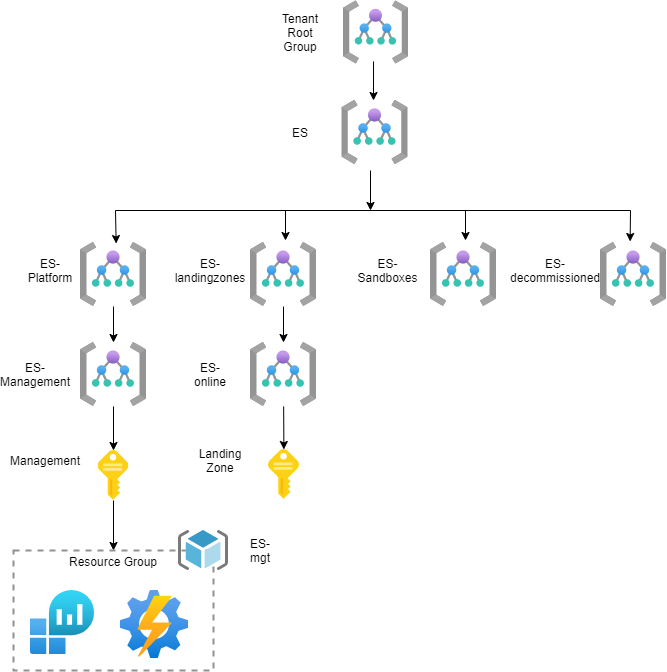

The diagram above was exported from draw.io. Its source (the exported page's mxGraphModel, read from the mxfile embedded in the PNG):
<mxGraphModel dx="1007" dy="627" grid="1" gridSize="10" guides="1" tooltips="1" connect="1" arrows="1" fold="1" page="1" pageScale="1" pageWidth="850" pageHeight="1100" math="0" shadow="0">
  <root>
    <mxCell id="0" />
    <mxCell id="1" parent="0" />
    <mxCell id="dGkXrNlnnZguSeDD8M67-1" value="" style="aspect=fixed;html=1;points=[];align=center;image;fontSize=12;image=img/lib/azure2/general/Management_Groups.svg;" vertex="1" parent="1">
      <mxGeometry x="373" y="90" width="65" height="64" as="geometry" />
    </mxCell>
    <mxCell id="dGkXrNlnnZguSeDD8M67-2" value="" style="aspect=fixed;html=1;points=[];align=center;image;fontSize=12;image=img/lib/azure2/general/Management_Groups.svg;" vertex="1" parent="1">
      <mxGeometry x="371" y="190" width="67" height="64" as="geometry" />
    </mxCell>
    <mxCell id="dGkXrNlnnZguSeDD8M67-32" value="" style="edgeStyle=none;rounded=0;orthogonalLoop=1;jettySize=auto;html=1;" edge="1" parent="1" source="dGkXrNlnnZguSeDD8M67-3" target="dGkXrNlnnZguSeDD8M67-7">
      <mxGeometry relative="1" as="geometry" />
    </mxCell>
    <mxCell id="dGkXrNlnnZguSeDD8M67-3" value="" style="aspect=fixed;html=1;points=[];align=center;image;fontSize=12;image=img/lib/azure2/general/Management_Groups.svg;" vertex="1" parent="1">
      <mxGeometry x="110" y="332" width="66" height="64" as="geometry" />
    </mxCell>
    <mxCell id="dGkXrNlnnZguSeDD8M67-33" value="" style="edgeStyle=none;rounded=0;orthogonalLoop=1;jettySize=auto;html=1;" edge="1" parent="1" source="dGkXrNlnnZguSeDD8M67-4" target="dGkXrNlnnZguSeDD8M67-8">
      <mxGeometry relative="1" as="geometry" />
    </mxCell>
    <mxCell id="dGkXrNlnnZguSeDD8M67-4" value="" style="aspect=fixed;html=1;points=[];align=center;image;fontSize=12;image=img/lib/azure2/general/Management_Groups.svg;" vertex="1" parent="1">
      <mxGeometry x="280" y="332" width="66" height="64" as="geometry" />
    </mxCell>
    <mxCell id="dGkXrNlnnZguSeDD8M67-5" value="" style="aspect=fixed;html=1;points=[];align=center;image;fontSize=12;image=img/lib/azure2/general/Management_Groups.svg;" vertex="1" parent="1">
      <mxGeometry x="460" y="332" width="66" height="64" as="geometry" />
    </mxCell>
    <mxCell id="dGkXrNlnnZguSeDD8M67-6" value="" style="aspect=fixed;html=1;points=[];align=center;image;fontSize=12;image=img/lib/azure2/general/Management_Groups.svg;" vertex="1" parent="1">
      <mxGeometry x="630" y="332" width="66" height="64" as="geometry" />
    </mxCell>
    <mxCell id="dGkXrNlnnZguSeDD8M67-35" value="" style="edgeStyle=none;rounded=0;orthogonalLoop=1;jettySize=auto;html=1;" edge="1" parent="1" source="dGkXrNlnnZguSeDD8M67-7" target="dGkXrNlnnZguSeDD8M67-34">
      <mxGeometry relative="1" as="geometry" />
    </mxCell>
    <mxCell id="dGkXrNlnnZguSeDD8M67-7" value="" style="aspect=fixed;html=1;points=[];align=center;image;fontSize=12;image=img/lib/azure2/general/Management_Groups.svg;" vertex="1" parent="1">
      <mxGeometry x="110" y="432" width="66" height="64" as="geometry" />
    </mxCell>
    <mxCell id="dGkXrNlnnZguSeDD8M67-44" value="" style="edgeStyle=none;rounded=0;orthogonalLoop=1;jettySize=auto;html=1;" edge="1" parent="1" source="dGkXrNlnnZguSeDD8M67-8" target="dGkXrNlnnZguSeDD8M67-43">
      <mxGeometry relative="1" as="geometry" />
    </mxCell>
    <mxCell id="dGkXrNlnnZguSeDD8M67-8" value="" style="aspect=fixed;html=1;points=[];align=center;image;fontSize=12;image=img/lib/azure2/general/Management_Groups.svg;" vertex="1" parent="1">
      <mxGeometry x="280" y="432" width="66" height="64" as="geometry" />
    </mxCell>
    <mxCell id="dGkXrNlnnZguSeDD8M67-12" value="" style="endArrow=none;html=1;" edge="1" parent="1">
      <mxGeometry width="50" height="50" relative="1" as="geometry">
        <mxPoint x="145" y="300" as="sourcePoint" />
        <mxPoint x="660" y="300" as="targetPoint" />
      </mxGeometry>
    </mxCell>
    <mxCell id="dGkXrNlnnZguSeDD8M67-14" value="" style="endArrow=classic;html=1;" edge="1" parent="1">
      <mxGeometry width="50" height="50" relative="1" as="geometry">
        <mxPoint x="400" y="260" as="sourcePoint" />
        <mxPoint x="400" y="300" as="targetPoint" />
      </mxGeometry>
    </mxCell>
    <mxCell id="dGkXrNlnnZguSeDD8M67-15" value="" style="endArrow=classic;html=1;entryX=0.54;entryY=0.016;entryDx=0;entryDy=0;entryPerimeter=0;" edge="1" parent="1" target="dGkXrNlnnZguSeDD8M67-3">
      <mxGeometry width="50" height="50" relative="1" as="geometry">
        <mxPoint x="145" y="300" as="sourcePoint" />
        <mxPoint x="410" y="310" as="targetPoint" />
      </mxGeometry>
    </mxCell>
    <mxCell id="dGkXrNlnnZguSeDD8M67-16" value="" style="endArrow=classic;html=1;" edge="1" parent="1">
      <mxGeometry width="50" height="50" relative="1" as="geometry">
        <mxPoint x="315" y="300" as="sourcePoint" />
        <mxPoint x="315" y="330" as="targetPoint" />
      </mxGeometry>
    </mxCell>
    <mxCell id="dGkXrNlnnZguSeDD8M67-18" value="" style="endArrow=classic;html=1;exitX=0.462;exitY=0.953;exitDx=0;exitDy=0;exitPerimeter=0;" edge="1" parent="1" source="dGkXrNlnnZguSeDD8M67-1">
      <mxGeometry width="50" height="50" relative="1" as="geometry">
        <mxPoint x="410" y="270" as="sourcePoint" />
        <mxPoint x="403" y="190" as="targetPoint" />
      </mxGeometry>
    </mxCell>
    <mxCell id="dGkXrNlnnZguSeDD8M67-19" value="" style="endArrow=classic;html=1;" edge="1" parent="1">
      <mxGeometry width="50" height="50" relative="1" as="geometry">
        <mxPoint x="495" y="300" as="sourcePoint" />
        <mxPoint x="495" y="330" as="targetPoint" />
      </mxGeometry>
    </mxCell>
    <mxCell id="dGkXrNlnnZguSeDD8M67-21" value="" style="endArrow=classic;html=1;entryX=0.449;entryY=-0.016;entryDx=0;entryDy=0;entryPerimeter=0;" edge="1" parent="1" target="dGkXrNlnnZguSeDD8M67-6">
      <mxGeometry width="50" height="50" relative="1" as="geometry">
        <mxPoint x="660" y="300" as="sourcePoint" />
        <mxPoint x="505" y="340" as="targetPoint" />
      </mxGeometry>
    </mxCell>
    <mxCell id="dGkXrNlnnZguSeDD8M67-22" value="Tenant Root Group" style="text;html=1;strokeColor=none;fillColor=none;align=center;verticalAlign=middle;whiteSpace=wrap;rounded=0;" vertex="1" parent="1">
      <mxGeometry x="310" y="112" width="40" height="20" as="geometry" />
    </mxCell>
    <mxCell id="dGkXrNlnnZguSeDD8M67-23" value="ES" style="text;html=1;strokeColor=none;fillColor=none;align=center;verticalAlign=middle;whiteSpace=wrap;rounded=0;" vertex="1" parent="1">
      <mxGeometry x="310" y="212" width="40" height="20" as="geometry" />
    </mxCell>
    <mxCell id="dGkXrNlnnZguSeDD8M67-24" value="ES-Platform" style="text;html=1;strokeColor=none;fillColor=none;align=center;verticalAlign=middle;whiteSpace=wrap;rounded=0;" vertex="1" parent="1">
      <mxGeometry x="60" y="350" width="40" height="20" as="geometry" />
    </mxCell>
    <mxCell id="dGkXrNlnnZguSeDD8M67-26" value="ES-landingzones" style="text;html=1;strokeColor=none;fillColor=none;align=center;verticalAlign=middle;whiteSpace=wrap;rounded=0;" vertex="1" parent="1">
      <mxGeometry x="210" y="350" width="60" height="20" as="geometry" />
    </mxCell>
    <mxCell id="dGkXrNlnnZguSeDD8M67-28" value="ES-Sandboxes" style="text;html=1;strokeColor=none;fillColor=none;align=center;verticalAlign=middle;whiteSpace=wrap;rounded=0;" vertex="1" parent="1">
      <mxGeometry x="390" y="350" width="55" height="20" as="geometry" />
    </mxCell>
    <mxCell id="dGkXrNlnnZguSeDD8M67-29" value="ES-decommissioned" style="text;html=1;strokeColor=none;fillColor=none;align=center;verticalAlign=middle;whiteSpace=wrap;rounded=0;" vertex="1" parent="1">
      <mxGeometry x="550" y="350" width="70" height="20" as="geometry" />
    </mxCell>
    <mxCell id="dGkXrNlnnZguSeDD8M67-30" value="ES-Management" style="text;html=1;strokeColor=none;fillColor=none;align=center;verticalAlign=middle;whiteSpace=wrap;rounded=0;" vertex="1" parent="1">
      <mxGeometry x="40" y="454" width="50" height="20" as="geometry" />
    </mxCell>
    <mxCell id="dGkXrNlnnZguSeDD8M67-31" value="ES-online" style="text;html=1;strokeColor=none;fillColor=none;align=center;verticalAlign=middle;whiteSpace=wrap;rounded=0;" vertex="1" parent="1">
      <mxGeometry x="220" y="454" width="40" height="20" as="geometry" />
    </mxCell>
    <mxCell id="dGkXrNlnnZguSeDD8M67-39" value="" style="edgeStyle=none;rounded=0;orthogonalLoop=1;jettySize=auto;html=1;" edge="1" parent="1" source="dGkXrNlnnZguSeDD8M67-34" target="dGkXrNlnnZguSeDD8M67-37">
      <mxGeometry relative="1" as="geometry" />
    </mxCell>
    <mxCell id="dGkXrNlnnZguSeDD8M67-34" value="" style="aspect=fixed;html=1;points=[];align=center;image;fontSize=12;image=img/lib/mscae/Key.svg;" vertex="1" parent="1">
      <mxGeometry x="127.5" y="540" width="31" height="50" as="geometry" />
    </mxCell>
    <mxCell id="dGkXrNlnnZguSeDD8M67-36" value="Management" style="text;html=1;strokeColor=none;fillColor=none;align=center;verticalAlign=middle;whiteSpace=wrap;rounded=0;" vertex="1" parent="1">
      <mxGeometry x="50" y="540" width="50" height="20" as="geometry" />
    </mxCell>
    <mxCell id="dGkXrNlnnZguSeDD8M67-37" value="Resource Group" style="fontStyle=0;verticalAlign=top;align=center;spacingTop=-2;fillColor=none;rounded=0;whiteSpace=wrap;html=1;strokeColor=#919191;strokeWidth=2;dashed=1;container=1;collapsible=0;expand=0;recursiveResize=0;" vertex="1" parent="1">
      <mxGeometry x="43" y="640" width="200" height="120" as="geometry" />
    </mxCell>
    <mxCell id="dGkXrNlnnZguSeDD8M67-38" value="" style="aspect=fixed;html=1;points=[];align=center;image;fontSize=12;image=img/lib/mscae/ResourceGroup.svg;" vertex="1" parent="dGkXrNlnnZguSeDD8M67-37">
      <mxGeometry x="165" y="-20" width="50" height="40" as="geometry" />
    </mxCell>
    <mxCell id="dGkXrNlnnZguSeDD8M67-41" value="" style="aspect=fixed;html=1;points=[];align=center;image;fontSize=12;image=img/lib/azure2/analytics/Log_Analytics_Workspaces.svg;" vertex="1" parent="dGkXrNlnnZguSeDD8M67-37">
      <mxGeometry x="17" y="40" width="64" height="64" as="geometry" />
    </mxCell>
    <mxCell id="dGkXrNlnnZguSeDD8M67-42" value="" style="aspect=fixed;html=1;points=[];align=center;image;fontSize=12;image=img/lib/azure2/management_governance/Automation_Accounts.svg;" vertex="1" parent="dGkXrNlnnZguSeDD8M67-37">
      <mxGeometry x="107" y="40" width="68" height="68" as="geometry" />
    </mxCell>
    <mxCell id="dGkXrNlnnZguSeDD8M67-40" value="ES-mgt" style="text;html=1;strokeColor=none;fillColor=none;align=center;verticalAlign=middle;whiteSpace=wrap;rounded=0;" vertex="1" parent="1">
      <mxGeometry x="270" y="630" width="40" height="20" as="geometry" />
    </mxCell>
    <mxCell id="dGkXrNlnnZguSeDD8M67-43" value="" style="aspect=fixed;html=1;points=[];align=center;image;fontSize=12;image=img/lib/mscae/Key.svg;" vertex="1" parent="1">
      <mxGeometry x="298" y="539" width="31" height="50" as="geometry" />
    </mxCell>
    <mxCell id="dGkXrNlnnZguSeDD8M67-45" value="Landing Zone" style="text;html=1;strokeColor=none;fillColor=none;align=center;verticalAlign=middle;whiteSpace=wrap;rounded=0;" vertex="1" parent="1">
      <mxGeometry x="230" y="540" width="40" height="20" as="geometry" />
    </mxCell>
  </root>
</mxGraphModel>